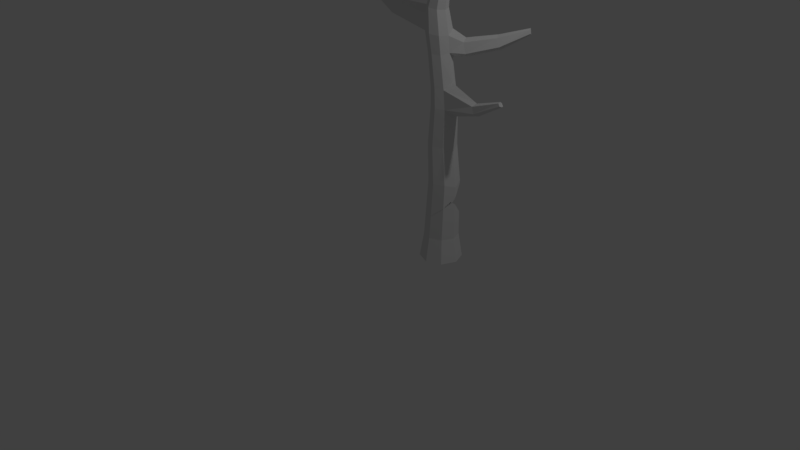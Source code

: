# Source: Dead_Tree_Broken.blend  (saved by Blender 2.78.0; exported with 4.5.12 LTS)
import bpy
from mathutils import Matrix  # noqa: F401  (used for matrix-valued properties, if any)

bpy.ops.wm.read_factory_settings(use_empty=True)
scene = bpy.context.scene
scene.name = 'Scene'

# ---- collections
col_collection_1 = bpy.data.collections.new('Collection 1'); scene.collection.children.link(col_collection_1)

# ---- world
world_world = bpy.data.worlds.new('World'); scene.world = world_world
world_world.color = (0.05088, 0.05088, 0.05088)
world_world.use_sun_shadow = False
world_world.sun_shadow_jitter_overblur = 0.0
world_world.cycles.sampling_method = 'MANUAL'

# ---- cameras
cam_camera = bpy.data.cameras.new('Camera')
cam_camera.clip_end = 100.0
cam_camera.lens = 35.0
cam_camera.sensor_width = 32.0
cam_camera.sensor_height = 18.0
cam_camera.ortho_scale = 7.314
cam_camera.dof.focus_distance = 0.0
cam_camera.dof.aperture_fstop = 128.0

# ---- lights
light_lamp = bpy.data.lights.new('Lamp', 'POINT')
light_lamp.transmission_factor = 0.0
light_lamp.cutoff_distance = 30.0
light_lamp.energy = 100.0
light_lamp.shadow_buffer_clip_start = 1.001
light_lamp.shadow_soft_size = 0.1
light_lamp.shadow_maximum_resolution = 0.006
light_lamp.use_absolute_resolution = True

# ---- meshes
me_plane_001 = bpy.data.meshes.new('Plane.001')
me_plane_001.from_pydata([(-0.216, -0.3327, 8.196e-08), (-0.1709, -0.3233, 2.235e-08), (0.2191, -0.1505, -6.706e-08), (0.227, -0.1689, 5.215e-08), (0.2007, -0.2441, 5.215e-08), (0.1607, -0.359, 5.215e-08), (-0.002996, -0.4807, 2.235e-08), (-0.1679, -0.4553, 5.215e-08), (-0.2103, -0.3472, 2.235e-08), (0.2226, -0.1755, -0.009226), (0.201, -0.2281, -0.02412), (0.05407, -0.2702, -0.01615), (0.1976, -0.2364, -0.02646), (-0.2562, -0.3173, -0.06279), (0.1933, -0.2204, -0.07105), (-0.1524, -0.2033, -0.3068), (0.04585, -0.1869, -0.2409), (0.02436, -0.479, -0.4275), (-0.2529, -0.3256, -0.03901), (-0.2788, -0.2618, -0.2218), (-0.06931, -0.3501, -0.4768), (0.002446, -0.6079, -0.3239), (-0.2558, -0.3295, -0.04417), (-0.2237, -0.2967, -0.4431), (-0.3483, -0.3501, -0.346), (-0.1222, -0.6612, -0.2267), (-0.04106, -0.6509, -0.6864), (-0.06808, -0.8098, -0.5587), (-0.1565, -0.492, -0.7473), (-0.3468, -0.4262, -0.7057), (-0.5005, -0.492, -0.586), (-0.3702, -0.479, -0.2424), (-0.2217, -0.8756, -0.439), (-0.2766, -0.6079, -0.193), (-0.5275, -0.6509, -0.4582), (-0.4121, -0.8098, -0.3974)], [], [(4, 5, 6, 7, 8, 0, 1, 11, 12), (9, 3, 2), (4, 3, 9, 10), (12, 4, 10), (1, 11, 10, 9, 2), (12, 10, 11), (12, 11, 13, 19, 15, 16, 14), (1, 0, 18, 13, 11), (21, 5, 4, 12, 14, 17), (16, 20, 17, 14), (22, 18, 0, 8), (13, 18, 22), (23, 20, 16, 15), (24, 23, 15, 19), (21, 25, 6, 5), (26, 27, 21, 17), (28, 26, 17, 20), (8, 7, 33, 31, 22), (29, 28, 20, 23), (30, 29, 23, 24), (24, 19, 13, 22, 31), (27, 32, 25, 21), (25, 33, 7, 6), (29, 30, 34, 35, 32, 27, 26, 28), (34, 30, 24, 31), (32, 35, 33, 25), (35, 34, 31, 33)])
me_plane_001.use_remesh_preserve_volume = False
me_plane_001.use_remesh_preserve_attributes = False
me_plane_001.use_mirror_vertex_groups = False
me_plane_001.update()
me_plane_002 = bpy.data.meshes.new('Plane.002')
me_plane_002.from_pydata([(-0.05581, 0.01433, 0.7386), (0.1246, -0.2431, 1.1), (0.218, -0.2836, 1.031), (0.04707, -0.03026, 0.6627), (-0.1805, 0.2654, 0.3632), (-0.06836, 0.2168, 0.2805), (-0.1805, -0.03026, 0.7664), (0.01129, -0.2836, 1.125), (0.1846, -0.3726, 1.286), (0.2039, -0.3343, 0.8862), (-0.08047, 0.2345, 0.255), (-0.1887, 0.277, 0.347), (-0.3164, 0.2168, 0.3935), (0.0442, -0.1042, 0.5315), (-0.2541, -0.1379, 0.7299), (-0.05548, -0.3813, 1.092), (0.0816, -0.412, 1.313), (0.2692, -0.4081, 1.22), (0.593, -0.3506, 0.8585), (-0.1093, 0.2004, 0.07272), (-0.06025, 0.1203, 0.1622), (-0.1091, 0.1893, 0.05608), (-0.3811, 0.301, 0.2749), (-0.3965, 0.09956, 0.3538), (-0.2333, -0.2455, 0.6505), (-0.03664, -0.4791, 1.02), (0.01529, -0.4955, 1.271), (0.5882, -0.3876, 0.9359), (0.271, -0.5784, 1.622), (0.1731, -0.6203, 1.653), (0.1701, -0.4791, 0.9254), (0.5951, -0.3923, 0.7998), (-0.2552, 0.2259, 0.05125), (-0.199, 0.07779, -1.192e-07), (-0.1223, 0.1834, 0.04174), (-0.3119, 0.2358, 0.04289), (-0.5557, 0.2919, 0.069), (-0.3739, -0.01772, 0.2672), (-0.005712, -0.2455, 0.5469), (-0.1304, -0.2901, 0.5747), (0.05678, -0.5195, 0.9507), (0.03734, -0.5925, 1.215), (0.1002, -0.6903, 1.595), (0.5986, -0.4514, 0.9351), (0.3346, -0.5863, 1.516), (0.9664, -0.4674, 0.8321), (0.9547, -0.4766, 0.8663), (-0.1259, -0.01772, 0.1543), (-0.1607, 0.1662, -1.192e-07), (-0.4067, 0.2523, 0.02893), (-0.519, 0.152, 0.0), (-0.2618, -0.0663, 0.1846), (0.122, -0.6279, 1.149), (0.1298, -0.7971, 1.558), (0.3142, -0.5378, 1.214), (0.9539, -0.5041, 0.8712), (0.4225, -0.4668, 1.606), (0.2211, -0.7298, 1.857), (0.1376, -0.8021, 1.785), (0.5611, -0.4541, 0.8129), (0.969, -0.4894, 0.8106), (-0.3555, 0.04675, 0.0), (-0.1658, 0.1639, -0.005511), (-0.5252, 0.273, 0.01149), (-0.5677, 0.2822, 0.01364), (0.225, -0.5886, 1.123), (0.2097, -0.8283, 1.488), (0.1734, -0.9244, 1.752), (0.5588, -0.4831, 0.8938), (0.9384, -0.5176, 0.8523), (0.3765, -0.7105, 1.506), (0.4775, -0.4796, 1.527), (0.4508, -0.554, 1.729), (0.3276, -0.6822, 1.821), (-0.2395, 0.1308, -0.08566), (-0.4324, 0.1396, -0.1516), (-0.1692, 0.1624, -0.009248), (-0.5694, 0.286, 0.01305), (-0.5696, 0.2774, 0.0), (-0.5694, 0.2858, 0.01277), (-0.5716, 0.2136, -0.09702), (0.3077, -0.7864, 1.457), (0.2601, -0.9575, 1.673), (0.9487, -0.5118, 0.8169), (0.7715, -0.2751, 1.663), (0.7767, -0.3448, 1.764), (0.265, -0.8408, 2.011), (-0.354, -0.8574, 2.133), (-0.3044, -0.8249, 2.154), (-0.3447, -0.9155, 2.11), (0.3665, -0.9099, 1.637), (0.3324, -1.087, 1.927), (0.5047, -0.5757, 1.512), (0.8178, -0.2932, 1.604), (0.52, -0.5965, 1.706), (0.8276, -0.387, 1.75), (0.3909, -0.8484, 2.055), (-0.6053, -0.96, 2.429), (-0.2693, -0.989, 2.204), (0.4304, -0.8096, 1.666), (0.4217, -1.043, 1.891), (0.2236, -1.01, 1.92), (1.11, -0.1697, 1.782), (1.121, -0.1995, 1.824), (0.4334, -0.7426, 1.784), (1.145, -0.2133, 1.816), (0.5115, -1.089, 2.299), (-0.2343, -0.9104, 2.243), (-0.6049, -0.9759, 2.421), (-0.59, -0.9513, 2.431), (-0.5776, -0.9978, 2.44), (0.4759, -0.954, 1.913), (0.5336, -1.228, 2.18), (0.6208, -1.228, 2.204), (0.5177, -0.6413, 1.627), (0.8288, -0.3726, 1.595), (1.128, -0.1734, 1.755), (0.8249, -0.4237, 1.688), (1.145, -0.2286, 1.789), (0.4631, -0.8736, 1.982), (0.5972, -1.087, 2.32), (0.4846, -1.169, 2.31), (0.2339, -0.9622, 2.039), (-0.567, -0.9932, 2.453), (-0.2457, -0.9695, 2.257), (0.6604, -1.165, 2.221), (0.4817, -1.21, 2.234), (1.139, -0.206, 1.75), (0.5601, -1.137, 2.356), (0.534, -1.21, 2.363), (-0.5647, -0.9766, 2.449), (0.6506, -1.107, 2.269), (0.6968, -1.207, 2.282), (0.6601, -1.265, 2.266), (0.478, -1.46, 2.061), (0.521, -1.46, 2.072), (0.6379, -1.134, 2.372), (0.5327, -1.25, 2.296), (0.6876, -1.152, 2.326), (0.5408, -1.477, 2.103), (0.8594, -1.42, 2.604), (0.4526, -1.451, 2.087), (0.8225, -1.404, 2.632), (0.8116, -1.42, 2.626), (0.8147, -1.436, 2.614), (0.8563, -1.404, 2.616), (0.5175, -1.499, 2.128), (0.8485, -1.436, 2.599), (0.4395, -1.785, 1.991), (0.4566, -1.783, 1.994), (0.4656, -1.787, 2.007), (0.841, -1.397, 2.628), (0.83, -1.443, 2.603), (0.6119, -1.311, 2.315), (0.4578, -1.794, 2.018), (0.4781, -1.47, 2.118), (0.4299, -1.78, 2.001), (0.4412, -1.785, 2.014)], [], [(0, 1, 2, 3), (4, 0, 3, 5), (6, 7, 1, 0), (1, 8, 17, 2), (10, 11, 4, 5), (12, 6, 0, 4), (3, 13, 20, 5), (14, 15, 7, 6), (7, 16, 8, 1), (13, 3, 2, 9), (2, 18, 31, 9), (19, 10, 5, 20, 21), (11, 10, 32, 35, 22), (11, 22, 12, 4), (23, 14, 6, 12), (24, 25, 15, 14), (16, 7, 15, 26), (17, 27, 18, 2), (8, 28, 44, 17), (16, 29, 28, 8), (9, 30, 38, 13), (32, 10, 19), (21, 20, 47, 33, 34), (22, 36, 23, 12), (37, 24, 14, 23), (13, 38, 47, 20), (39, 40, 25, 24), (25, 41, 26, 15), (27, 17, 54, 43), (29, 16, 26, 42), (9, 31, 59, 30), (18, 45, 60, 31), (27, 46, 45, 18), (34, 33, 48), (49, 36, 22, 35), (37, 23, 36, 64, 79, 78, 50), (51, 39, 24, 37), (38, 30, 40, 39), (41, 25, 40, 52), (41, 53, 42, 26), (17, 44, 70, 54), (28, 56, 71, 44), (29, 57, 73, 28), (42, 58, 57, 29), (46, 27, 43, 55), (61, 33, 47, 51), (48, 33, 62), (63, 64, 36, 49), (50, 61, 51, 37), (47, 38, 39, 51), (52, 40, 30, 65), (52, 66, 53, 41), (43, 54, 65, 68), (55, 43, 68, 69), (56, 28, 73, 72), (58, 42, 53, 67), (30, 59, 68, 65), (31, 60, 83, 59), (55, 60, 45, 46), (74, 33, 61, 75), (62, 33, 76), (77, 64, 63), (75, 61, 50, 80), (65, 81, 66, 52), (66, 82, 67, 53), (57, 58, 87, 88), (60, 55, 69, 83), (76, 33, 74), (79, 64, 77), (80, 50, 78), (81, 65, 54, 70), (82, 66, 81, 90), (92, 70, 44, 71), (93, 71, 56, 84), (84, 56, 72, 85), (72, 73, 104, 94), (85, 72, 94, 95), (96, 73, 57, 86), (57, 88, 107, 86), (87, 58, 67, 89), (87, 97, 109, 88), (89, 67, 101, 98), (59, 83, 69, 68), (70, 99, 90, 81), (90, 100, 91, 82), (101, 67, 82, 91), (71, 93, 115, 92), (84, 102, 116, 93), (85, 103, 102, 84), (95, 105, 103, 85), (73, 96, 119, 104), (86, 106, 120, 96), (89, 108, 97, 87), (98, 110, 108, 89), (99, 111, 100, 90), (91, 112, 126, 101), (100, 113, 112, 91), (114, 99, 70, 92), (94, 104, 99, 114), (95, 94, 114, 117), (105, 95, 117, 118), (106, 86, 122, 121), (86, 107, 124, 122), (88, 109, 130, 107), (97, 123, 130, 109), (108, 110, 123, 97), (98, 101, 122, 124), (110, 98, 124, 123), (111, 99, 104, 119), (100, 111, 125, 113), (92, 115, 117, 114), (93, 116, 127, 115), (105, 116, 102, 103), (118, 127, 116, 105), (96, 120, 131, 119), (106, 128, 136, 120), (121, 129, 128, 106), (111, 119, 131, 125), (113, 125, 132, 133), (112, 134, 141, 126), (113, 135, 134, 112), (118, 117, 115, 127), (121, 122, 101, 126), (129, 121, 126, 137), (123, 124, 107, 130), (125, 131, 138, 132), (132, 140, 147, 133), (135, 113, 133, 139), (120, 136, 138, 131), (128, 142, 151, 136), (137, 144, 143, 129), (138, 145, 140, 132), (139, 133, 153, 146), (126, 141, 155, 137), (134, 148, 156, 141), (135, 149, 148, 134), (139, 150, 149, 135), (142, 128, 129, 143), (144, 137, 153, 152), (136, 151, 145, 138), (133, 147, 152, 153), (140, 145, 151, 142, 143, 144, 152, 147), (150, 139, 146, 154), (146, 153, 137, 155), (154, 146, 155, 157), (141, 156, 157, 155), (148, 154, 157, 156), (154, 148, 149, 150), (75, 80, 78, 79, 77, 63, 49, 35, 32, 19, 21, 34, 48, 62, 76, 74)])
me_plane_002.use_remesh_preserve_volume = False
me_plane_002.use_remesh_preserve_attributes = False
me_plane_002.use_mirror_vertex_groups = False
me_plane_002.update()

# ---- objects
ob_lamp = bpy.data.objects.new('Lamp', light_lamp)
ob_camera = bpy.data.objects.new('Camera', cam_camera)
ob_plane_001 = bpy.data.objects.new('Plane.001', me_plane_001)
ob_plane_002 = bpy.data.objects.new('Plane.002', me_plane_002)

# ---- transforms, parenting, visibility, modifiers, constraints
ob_lamp.location = (4.056, 1.005, 5.904)
ob_lamp.rotation_euler = (0.6503, 0.05522, 1.866)
ob_lamp.lock_rotations_4d = False
ob_lamp.empty_display_type = 'ARROWS'
ob_lamp.color = (0.0, 0.0, 0.0, 0.0)
ob_lamp.lineart.crease_threshold = 0.0
ob_camera.location = (7.461, -6.508, 5.344)
ob_camera.rotation_euler = (1.109, 0.0, 0.8149)
ob_camera.lock_rotations_4d = False
ob_camera.empty_display_type = 'ARROWS'
ob_camera.color = (0.0, 0.0, 0.0, 0.0)
ob_camera.display_type = 'WIRE'
ob_camera.lineart.crease_threshold = 0.0
ob_plane_001.location = (0.6401, 0.8495, 0.8921)
ob_plane_001.rotation_euler = (0.6267, -0.3631, -0.2517)
ob_plane_001.lineart.crease_threshold = 0.0
ob_plane_002.location = (0.9705, 0.487, 0.9706)
ob_plane_002.rotation_euler = (-0.5764, -0.3648, 0.2279)
ob_plane_002.lineart.crease_threshold = 0.0

# ---- collection membership
col_collection_1.objects.link(ob_lamp)
col_collection_1.objects.link(ob_camera)
col_collection_1.objects.link(ob_plane_001)
col_collection_1.objects.link(ob_plane_002)

# ---- scene / render settings (as saved in the file)
scene.camera = ob_camera
scene.frame_start = 1; scene.frame_end = 250; scene.frame_set(1)
scene.render.engine = 'BLENDER_EEVEE_NEXT'
scene.render.resolution_percentage = 50
scene.render.dither_intensity = 0.0
scene.cycles.use_denoising = False
scene.cycles.samples = 128
scene.cycles.sampling_pattern = 'TABULATED_SOBOL'
scene.cycles.light_sampling_threshold = 0.0
scene.cycles.use_adaptive_sampling = False
scene.cycles.use_light_tree = False
scene.cycles.blur_glossy = 0.0
scene.cycles.sample_clamp_indirect = 0.0
scene.view_settings.view_transform = 'Standard'
bpy.context.view_layer.update()

